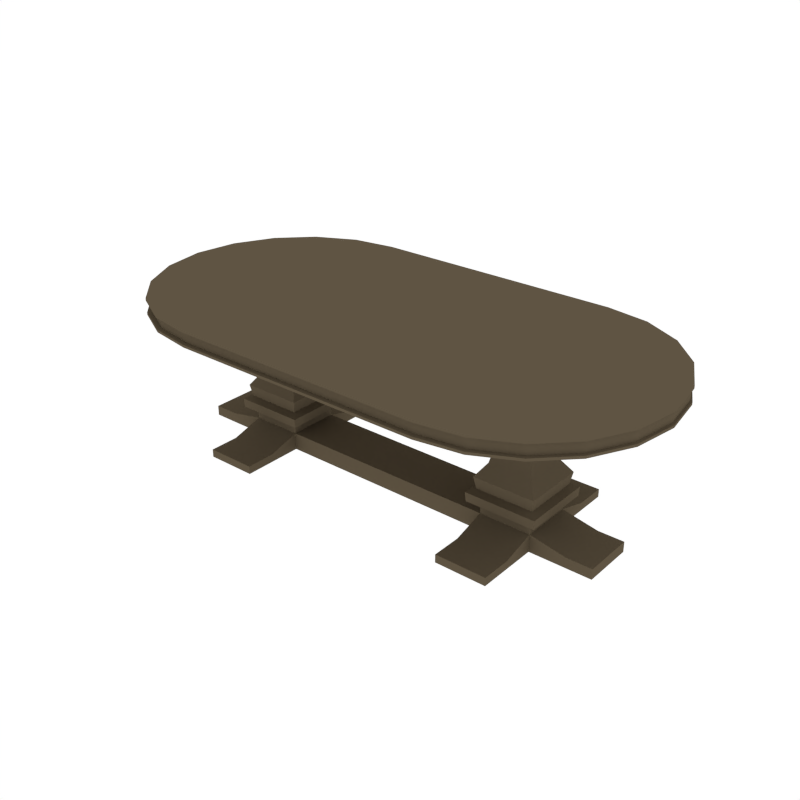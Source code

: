 # Source: Table_RoundLarge.blend  (saved by Blender 2.79.0; exported with 4.5.12 LTS)
import bpy
from mathutils import Matrix  # noqa: F401  (used for matrix-valued properties, if any)

bpy.ops.wm.read_factory_settings(use_empty=True)
scene = bpy.context.scene
scene.name = 'Scene'

# ---- collections
col_collection_1 = bpy.data.collections.new('Collection 1'); scene.collection.children.link(col_collection_1)

# ---- materials (node trees are filled in below, after node groups)
mat_wood = bpy.data.materials.new('Wood')
mat_wood.alpha_threshold = 0.0
mat_wood.diffuse_color = (0.1144, 0.08866, 0.05613, 1.0)
mat_wood.roughness = 0.5

# ---- node groups
ng_auto_smooth = bpy.data.node_groups.new('Auto Smooth', 'GeometryNodeTree')
_s = ng_auto_smooth.interface.new_socket(name='Geometry', in_out='OUTPUT', socket_type='NodeSocketGeometry')
_s = ng_auto_smooth.interface.new_socket(name='Geometry', in_out='INPUT', socket_type='NodeSocketGeometry')
_s = ng_auto_smooth.interface.new_socket(name='Angle', in_out='INPUT', socket_type='NodeSocketFloat')
_s.subtype = 'ANGLE'
_s.min_value = 0.0
_s.max_value = 3.142
ng_auto_smooth.is_modifier = True
_N = ng_auto_smooth.nodes; _L = ng_auto_smooth.links
n0 = _N.new('NodeGroupOutput'); n0.name = 'Group Output'; n0.location = (480, -100)
n1 = _N.new('NodeGroupInput'); n1.name = 'Group Input'; n1.location = (-420, -300)
n2 = _N.new('NodeGroupInput'); n2.name = 'Group Input.001'; n2.location = (-60, -100)
n3 = _N.new('GeometryNodeSetShadeSmooth'); n3.name = 'Set Shade Smooth'; n3.location = (120, -100)
n3.domain = 'EDGE'
n4 = _N.new('GeometryNodeSetShadeSmooth'); n4.name = 'Set Shade Smooth.001'; n4.location = (300, -100)
n5 = _N.new('GeometryNodeInputMeshEdgeAngle'); n5.name = 'Edge Angle'; n5.location = (-420, -220)
n6 = _N.new('GeometryNodeInputEdgeSmooth'); n6.name = 'Is Edge Smooth'; n6.location = (-60, -160)
n7 = _N.new('GeometryNodeInputShadeSmooth'); n7.name = 'Is Face Smooth'; n7.location = (-240, -340)
n8 = _N.new('FunctionNodeBooleanMath'); n8.name = 'Boolean Math'; n8.location = (-60, -220)
n9 = _N.new('FunctionNodeCompare'); n9.name = 'Compare'; n9.location = (-240, -180)
n9.operation = 'LESS_EQUAL'
_L.new(n5.outputs[0], n9.inputs[0])
_L.new(n4.outputs[0], n0.inputs[0])
_L.new(n1.outputs[1], n9.inputs[1])
_L.new(n9.outputs[0], n8.inputs[0])
_L.new(n7.outputs[0], n8.inputs[1])
_L.new(n2.outputs[0], n3.inputs[0])
_L.new(n6.outputs[0], n3.inputs[1])
_L.new(n3.outputs[0], n4.inputs[0])
_L.new(n8.outputs[0], n3.inputs[2])
n0.is_active_output = True

# ---- material node trees

# ---- world
world_world = bpy.data.worlds.new('World'); scene.world = world_world
world_world.color = (1.0, 1.0, 1.0)
world_world.use_sun_shadow = False
world_world.sun_shadow_jitter_overblur = 0.0
world_world.cycles.sampling_method = 'NONE'
world_world.cycles.sample_map_resolution = 256

# ---- meshes
me_cylinder_013 = bpy.data.meshes.new('Cylinder.013')
me_cylinder_013.from_pydata([(1.058, 0.1022, 1.054), (1.09, 0.1338, 0.8873), (1.058, -0.1053, 1.054), (1.09, -0.1369, 0.8873), (0.8507, 0.1022, 1.054), (0.8191, 0.1338, 0.8873), (0.8507, -0.1053, 1.054), (0.8191, -0.1369, 0.8873), (0.7473, -0.2086, 0.7805), (1.161, -0.2086, 0.7805), (1.161, 0.2055, 0.7805), (0.7473, 0.2055, 0.7805), (0.8383, -0.1177, 0.6788), (1.071, -0.1177, 0.6788), (1.071, 0.1146, 0.6788), (0.8383, 0.1146, 0.6788), (1.075, 0.1188, 0.6103), (0.834, 0.1188, 0.6103), (0.834, -0.1219, 0.6103), (1.075, -0.1219, 0.6103), (0.7556, -0.2003, 0.3032), (1.153, -0.2003, 0.3032), (1.153, 0.1972, 0.3032), (0.7556, 0.1972, 0.3032), (0.7074, -0.2486, 0.2813), (1.201, -0.2486, 0.2813), (1.201, 0.2455, 0.2813), (0.7074, 0.2455, 0.2813), (0.713, -0.243, 0.2173), (1.196, -0.243, 0.2173), (1.196, 0.2399, 0.2173), (0.713, 0.2399, 0.2173), (0.7762, -0.1798, 0.1966), (1.133, -0.1798, 0.1966), (1.133, 0.1767, 0.1966), (0.7762, 0.1767, 0.1966), (0.7762, -0.1798, 0.1261), (1.133, -0.1798, 0.1261), (1.133, 0.1767, 0.1261), (0.7762, 0.1767, 0.1261), (0.8029, -0.153, 0.4752), (0.7408, -0.2151, 0.3853), (1.168, -0.2151, 0.3853), (1.106, -0.153, 0.4752), (1.168, 0.212, 0.3853), (1.106, 0.1499, 0.4752), (0.7408, 0.212, 0.3853), (0.8029, 0.1499, 0.4752), (0.7762, -0.1798, 0.005098), (1.133, -0.1798, 0.005098), (1.133, 0.1767, 0.005098), (0.7762, 0.1767, 0.005098), (1.383, -0.1798, 0.07678), (1.383, 0.1767, 0.07678), (1.383, -0.1798, 0.005098), (1.383, 0.1767, 0.005098), (1.561, -0.1798, 0.07678), (1.561, 0.1767, 0.07678), (1.561, -0.1798, 0.005098), (1.561, 0.1767, 0.005098), (0.7762, -0.4039, 0.0611), (1.133, -0.4039, 0.0611), (1.133, 0.4008, 0.0611), (0.7762, 0.4008, 0.0611), (0.7762, -0.4039, 0.005098), (1.133, -0.4039, 0.005098), (1.133, 0.4008, 0.005098), (0.7762, 0.4008, 0.005098), (0.7762, -0.6147, 0.0611), (1.133, -0.6147, 0.0611), (1.133, 0.6116, 0.0611), (0.7762, 0.6116, 0.0611), (0.7762, -0.6147, 0.005098), (1.133, -0.6147, 0.005098), (1.133, 0.6116, 0.005098), (0.7762, 0.6116, 0.005098), (-1.058, 0.1022, 1.054), (-1.09, 0.1338, 0.8873), (-1.058, -0.1053, 1.054), (-1.09, -0.1369, 0.8873), (-0.8507, 0.1022, 1.054), (-0.8191, 0.1338, 0.8873), (-0.8507, -0.1053, 1.054), (-0.8191, -0.1369, 0.8873), (-0.7473, -0.2086, 0.7805), (-1.161, -0.2086, 0.7805), (-1.161, 0.2055, 0.7805), (-0.7473, 0.2055, 0.7805), (-0.8383, -0.1177, 0.6788), (-1.071, -0.1177, 0.6788), (-1.071, 0.1146, 0.6788), (-0.8383, 0.1146, 0.6788), (-1.075, 0.1188, 0.6103), (-0.834, 0.1188, 0.6103), (-0.834, -0.1219, 0.6103), (-1.075, -0.1219, 0.6103), (-0.7556, -0.2003, 0.3032), (-1.153, -0.2003, 0.3032), (-1.153, 0.1972, 0.3032), (-0.7556, 0.1972, 0.3032), (-0.7074, -0.2486, 0.2813), (-1.201, -0.2486, 0.2813), (-1.201, 0.2455, 0.2813), (-0.7074, 0.2455, 0.2813), (-0.713, -0.243, 0.2173), (-1.196, -0.243, 0.2173), (-1.196, 0.2399, 0.2173), (-0.713, 0.2399, 0.2173), (-0.7762, -0.1798, 0.1966), (-1.133, -0.1798, 0.1966), (-1.133, 0.1767, 0.1966), (-0.7762, 0.1767, 0.1966), (-0.7762, -0.1798, 0.1261), (-1.133, -0.1798, 0.1261), (-1.133, 0.1767, 0.1261), (-0.7762, 0.1767, 0.1261), (-0.8029, -0.153, 0.4752), (-0.7408, -0.2151, 0.3853), (-1.168, -0.2151, 0.3853), (-1.106, -0.153, 0.4752), (-1.168, 0.212, 0.3853), (-1.106, 0.1499, 0.4752), (-0.7408, 0.212, 0.3853), (-0.8029, 0.1499, 0.4752), (-0.7762, -0.1798, 0.005098), (-1.133, -0.1798, 0.005098), (-1.133, 0.1767, 0.005098), (-0.7762, 0.1767, 0.005098), (0.0, 0.1767, 0.1261), (0.0, -0.1798, 0.1261), (0.0, 0.1767, 0.005098), (0.0, -0.1798, 0.005098), (-1.383, -0.1798, 0.07678), (-1.383, 0.1767, 0.07678), (-1.383, -0.1798, 0.005098), (-1.383, 0.1767, 0.005098), (-1.561, -0.1798, 0.07678), (-1.561, 0.1767, 0.07678), (-1.561, -0.1798, 0.005098), (-1.561, 0.1767, 0.005098), (-0.7762, -0.4039, 0.0611), (-1.133, -0.4039, 0.0611), (-1.133, 0.4008, 0.0611), (-0.7762, 0.4008, 0.0611), (-0.7762, -0.4039, 0.005098), (-1.133, -0.4039, 0.005098), (-1.133, 0.4008, 0.005098), (-0.7762, 0.4008, 0.005098), (-0.7762, -0.6147, 0.0611), (-1.133, -0.6147, 0.0611), (-1.133, 0.6116, 0.0611), (-0.7762, 0.6116, 0.0611), (-0.7762, -0.6147, 0.005098), (-1.133, -0.6147, 0.005098), (-1.133, 0.6116, 0.005098), (-0.7762, 0.6116, 0.005098), (0.8862, 0.9705, 1.011), (0.8862, 0.9705, 1.126), (1.186, 0.923, 1.011), (1.186, 0.923, 1.126), (1.457, 0.7851, 1.011), (1.457, 0.7851, 1.126), (1.671, 0.5704, 1.011), (1.671, 0.5704, 1.126), (1.809, 0.2999, 1.011), (1.809, 0.2999, 1.126), (1.857, -5.933e-07, 1.011), (1.857, -5.933e-07, 1.126), (1.809, -0.2999, 1.011), (1.809, -0.2999, 1.126), (1.671, -0.5704, 1.011), (1.671, -0.5704, 1.126), (1.457, -0.7851, 1.011), (1.457, -0.7851, 1.126), (1.186, -0.923, 1.011), (1.186, -0.923, 1.126), (0.8862, -0.9705, 1.011), (0.8862, -0.9705, 1.126), (0.8862, 0.9705, 1.028), (0.8862, 0.9705, 1.109), (1.186, 0.923, 1.109), (1.186, 0.923, 1.028), (1.457, 0.7851, 1.109), (1.457, 0.7851, 1.028), (1.671, 0.5704, 1.109), (1.671, 0.5704, 1.028), (1.809, 0.2999, 1.109), (1.809, 0.2999, 1.028), (1.857, -5.933e-07, 1.109), (1.857, -5.933e-07, 1.028), (1.809, -0.2999, 1.109), (1.809, -0.2999, 1.028), (1.671, -0.5704, 1.109), (1.671, -0.5704, 1.028), (1.457, -0.7851, 1.109), (1.457, -0.7851, 1.028), (1.186, -0.923, 1.109), (1.186, -0.923, 1.028), (0.8862, -0.9705, 1.109), (0.8862, -0.9705, 1.028), (0.8879, 0.9646, 1.029), (0.8879, 0.9646, 1.109), (1.182, 0.9181, 1.109), (1.182, 0.9181, 1.029), (1.447, 0.783, 1.109), (1.447, 0.783, 1.029), (1.657, 0.5727, 1.109), (1.657, 0.5727, 1.029), (1.792, 0.3078, 1.109), (1.792, 0.3078, 1.029), (1.838, 0.01401, 1.109), (1.838, 0.01401, 1.029), (1.792, -0.2797, 1.109), (1.792, -0.2797, 1.029), (1.657, -0.5447, 1.109), (1.657, -0.5447, 1.029), (1.447, -0.755, 1.109), (1.447, -0.755, 1.029), (1.182, -0.89, 1.109), (1.182, -0.89, 1.029), (0.8879, -0.9366, 1.109), (0.8879, -0.9366, 1.029), (-0.8862, 0.9705, 1.011), (-0.8862, 0.9705, 1.126), (-1.186, 0.923, 1.011), (-1.186, 0.923, 1.126), (-1.457, 0.7851, 1.011), (-1.457, 0.7851, 1.126), (-1.671, 0.5704, 1.011), (-1.671, 0.5704, 1.126), (-1.809, 0.2999, 1.011), (-1.809, 0.2999, 1.126), (-1.857, -1.641e-06, 1.011), (-1.857, -1.641e-06, 1.126), (-1.809, -0.2999, 1.011), (-1.809, -0.2999, 1.126), (-1.671, -0.5704, 1.011), (-1.671, -0.5704, 1.126), (-1.457, -0.7851, 1.011), (-1.457, -0.7851, 1.126), (-1.186, -0.923, 1.011), (-1.186, -0.923, 1.126), (-0.8862, -0.9705, 1.011), (-0.8862, -0.9705, 1.126), (-0.8862, 0.9705, 1.028), (-0.8862, 0.9705, 1.109), (-1.186, 0.923, 1.109), (-1.186, 0.923, 1.028), (-1.457, 0.7851, 1.109), (-1.457, 0.7851, 1.028), (-1.671, 0.5704, 1.109), (-1.671, 0.5704, 1.028), (-1.809, 0.2999, 1.109), (-1.809, 0.2999, 1.028), (-1.857, -1.641e-06, 1.109), (-1.857, -1.641e-06, 1.028), (-1.809, -0.2999, 1.109), (-1.809, -0.2999, 1.028), (-1.671, -0.5704, 1.109), (-1.671, -0.5704, 1.028), (-1.457, -0.7851, 1.109), (-1.457, -0.7851, 1.028), (-1.186, -0.923, 1.109), (-1.186, -0.923, 1.028), (-0.8862, -0.9705, 1.109), (-0.8862, -0.9705, 1.028), (-0.8879, 0.9646, 1.029), (-0.8879, 0.9646, 1.109), (-1.182, 0.9181, 1.109), (-1.182, 0.9181, 1.029), (-1.447, 0.783, 1.109), (-1.447, 0.783, 1.029), (-1.657, 0.5727, 1.109), (-1.657, 0.5727, 1.029), (-1.792, 0.3078, 1.109), (-1.792, 0.3078, 1.029), (-1.838, 0.01401, 1.109), (-1.838, 0.01401, 1.029), (-1.792, -0.2797, 1.109), (-1.792, -0.2797, 1.029), (-1.657, -0.5447, 1.109), (-1.657, -0.5447, 1.029), (-1.447, -0.755, 1.109), (-1.447, -0.755, 1.029), (-1.182, -0.89, 1.109), (-1.182, -0.89, 1.029), (-0.8879, -0.9366, 1.109), (-0.8879, -0.9366, 1.029), (-2.524e-07, 0.9705, 1.011), (-2.524e-07, 0.9705, 1.126), (-2.85e-07, -0.9705, 1.011), (-2.85e-07, -0.9705, 1.126), (-2.524e-07, 0.9705, 1.028), (-2.524e-07, 0.9705, 1.109), (-2.85e-07, -0.9705, 1.109), (-2.85e-07, -0.9705, 1.028), (-2.525e-07, 0.9646, 1.029), (-2.525e-07, 0.9646, 1.109), (-2.844e-07, -0.9366, 1.109), (-2.844e-07, -0.9366, 1.029)], [], [(1, 0, 2, 3), (3, 2, 6, 7), (5, 4, 0, 1), (0, 4, 6, 2), (7, 6, 4, 5), (1, 10, 11, 5), (5, 11, 8, 7), (11, 10, 14, 15), (3, 9, 10, 1), (16, 19, 43, 45), (9, 8, 12, 13), (8, 11, 15, 12), (10, 9, 13, 14), (46, 44, 22, 23), (44, 42, 21, 22), (12, 15, 17, 18), (41, 46, 23, 20), (23, 22, 26, 27), (17, 16, 45, 47), (19, 18, 40, 43), (18, 17, 47, 40), (24, 27, 31, 28), (21, 20, 24, 25), (20, 23, 27, 24), (22, 21, 25, 26), (31, 30, 34, 35), (26, 25, 29, 30), (27, 26, 30, 31), (25, 24, 28, 29), (35, 34, 38, 39), (29, 28, 32, 33), (28, 31, 35, 32), (30, 29, 33, 34), (48, 49, 65, 64), (33, 32, 36, 37), (32, 35, 39, 36), (34, 33, 37, 38), (41, 42, 43, 40), (42, 44, 45, 43), (44, 46, 47, 45), (46, 41, 40, 47), (42, 41, 20, 21), (13, 12, 18, 19), (15, 14, 16, 17), (14, 13, 19, 16), (7, 8, 9, 3), (51, 50, 49, 48), (50, 51, 67, 66), (39, 51, 130, 128), (37, 49, 54, 52), (51, 48, 131, 130), (36, 39, 128, 129), (48, 36, 129, 131), (55, 53, 57, 59), (49, 50, 55, 54), (38, 37, 52, 53), (50, 38, 53, 55), (57, 56, 58, 59), (53, 52, 56, 57), (52, 54, 58, 56), (54, 55, 59, 58), (63, 62, 70, 71), (66, 67, 75, 74), (49, 37, 61, 65), (39, 38, 62, 63), (51, 39, 63, 67), (37, 36, 60, 61), (36, 48, 64, 60), (38, 50, 66, 62), (71, 70, 74, 75), (69, 68, 72, 73), (60, 64, 72, 68), (62, 66, 74, 70), (64, 65, 73, 72), (61, 60, 68, 69), (65, 61, 69, 73), (67, 63, 71, 75), (77, 79, 78, 76), (79, 83, 82, 78), (81, 77, 76, 80), (76, 78, 82, 80), (83, 81, 80, 82), (77, 81, 87, 86), (81, 83, 84, 87), (87, 91, 90, 86), (79, 77, 86, 85), (92, 121, 119, 95), (85, 89, 88, 84), (84, 88, 91, 87), (86, 90, 89, 85), (122, 99, 98, 120), (120, 98, 97, 118), (88, 94, 93, 91), (117, 96, 99, 122), (99, 103, 102, 98), (93, 123, 121, 92), (95, 119, 116, 94), (94, 116, 123, 93), (100, 104, 107, 103), (97, 101, 100, 96), (96, 100, 103, 99), (98, 102, 101, 97), (107, 111, 110, 106), (102, 106, 105, 101), (103, 107, 106, 102), (101, 105, 104, 100), (111, 115, 114, 110), (105, 109, 108, 104), (104, 108, 111, 107), (106, 110, 109, 105), (124, 144, 145, 125), (109, 113, 112, 108), (108, 112, 115, 111), (110, 114, 113, 109), (117, 116, 119, 118), (118, 119, 121, 120), (120, 121, 123, 122), (122, 123, 116, 117), (118, 97, 96, 117), (89, 95, 94, 88), (91, 93, 92, 90), (90, 92, 95, 89), (83, 79, 85, 84), (127, 124, 125, 126), (126, 146, 147, 127), (115, 128, 130, 127), (113, 132, 134, 125), (127, 130, 131, 124), (112, 129, 128, 115), (124, 131, 129, 112), (135, 139, 137, 133), (125, 134, 135, 126), (114, 133, 132, 113), (126, 135, 133, 114), (137, 139, 138, 136), (133, 137, 136, 132), (132, 136, 138, 134), (134, 138, 139, 135), (143, 151, 150, 142), (146, 154, 155, 147), (125, 145, 141, 113), (115, 143, 142, 114), (127, 147, 143, 115), (113, 141, 140, 112), (112, 140, 144, 124), (114, 142, 146, 126), (151, 155, 154, 150), (149, 153, 152, 148), (140, 148, 152, 144), (142, 150, 154, 146), (144, 152, 153, 145), (141, 149, 148, 140), (145, 153, 149, 141), (147, 155, 151, 143), (179, 157, 159, 180), (180, 159, 161, 182), (182, 161, 163, 184), (184, 163, 165, 186), (186, 165, 167, 188), (188, 167, 169, 190), (190, 169, 171, 192), (192, 171, 173, 194), (194, 173, 175, 196), (196, 175, 177, 198), (159, 157, 177, 175, 173, 171, 169, 167, 165, 163, 161), (197, 195, 217, 219), (182, 184, 206, 204), (196, 198, 220, 218), (185, 183, 205, 207), (199, 197, 219, 221), (184, 186, 208, 206), (174, 197, 199, 176), (187, 185, 207, 209), (172, 195, 197, 174), (170, 193, 195, 172), (168, 191, 193, 170), (186, 188, 210, 208), (166, 189, 191, 168), (164, 187, 189, 166), (162, 185, 187, 164), (189, 187, 209, 211), (160, 183, 185, 162), (158, 181, 183, 160), (156, 178, 181, 158), (188, 190, 212, 210), (219, 218, 220, 221), (217, 216, 218, 219), (215, 214, 216, 217), (213, 212, 214, 215), (211, 210, 212, 213), (209, 208, 210, 211), (207, 206, 208, 209), (205, 204, 206, 207), (203, 202, 204, 205), (200, 201, 202, 203), (183, 181, 203, 205), (194, 196, 218, 216), (180, 182, 204, 202), (195, 193, 215, 217), (181, 178, 200, 203), (192, 194, 216, 214), (179, 180, 202, 201), (193, 191, 213, 215), (190, 192, 214, 212), (191, 189, 211, 213), (176, 156, 158, 160, 162, 164, 166, 168, 170, 172, 174), (177, 157, 289, 291), (176, 199, 295, 290), (198, 177, 291, 294), (220, 198, 294, 298), (156, 176, 290, 288), (221, 220, 298, 299), (178, 156, 288, 292), (201, 200, 296, 297), (179, 201, 297, 293), (199, 221, 299, 295), (157, 179, 293, 289), (200, 178, 292, 296), (245, 246, 225, 223), (246, 248, 227, 225), (248, 250, 229, 227), (250, 252, 231, 229), (252, 254, 233, 231), (254, 256, 235, 233), (256, 258, 237, 235), (258, 260, 239, 237), (260, 262, 241, 239), (262, 264, 243, 241), (225, 227, 229, 231, 233, 235, 237, 239, 241, 243, 223), (263, 285, 283, 261), (248, 270, 272, 250), (262, 284, 286, 264), (251, 273, 271, 249), (265, 287, 285, 263), (250, 272, 274, 252), (240, 242, 265, 263), (253, 275, 273, 251), (238, 240, 263, 261), (236, 238, 261, 259), (234, 236, 259, 257), (252, 274, 276, 254), (232, 234, 257, 255), (230, 232, 255, 253), (228, 230, 253, 251), (255, 277, 275, 253), (226, 228, 251, 249), (224, 226, 249, 247), (222, 224, 247, 244), (254, 276, 278, 256), (285, 287, 286, 284), (283, 285, 284, 282), (281, 283, 282, 280), (279, 281, 280, 278), (277, 279, 278, 276), (275, 277, 276, 274), (273, 275, 274, 272), (271, 273, 272, 270), (269, 271, 270, 268), (266, 269, 268, 267), (249, 271, 269, 247), (260, 282, 284, 262), (246, 268, 270, 248), (261, 283, 281, 259), (247, 269, 266, 244), (258, 280, 282, 260), (245, 267, 268, 246), (259, 281, 279, 257), (256, 278, 280, 258), (257, 279, 277, 255), (242, 240, 238, 236, 234, 232, 230, 228, 226, 224, 222), (243, 291, 289, 223), (242, 290, 295, 265), (264, 294, 291, 243), (286, 298, 294, 264), (222, 288, 290, 242), (287, 299, 298, 286), (244, 292, 288, 222), (267, 297, 296, 266), (245, 293, 297, 267), (265, 295, 299, 287), (223, 289, 293, 245), (266, 296, 292, 244)])
me_cylinder_013.polygons.foreach_set('use_smooth', [True] * 282)
me_cylinder_013.materials.append(mat_wood)
me_cylinder_013.use_remesh_preserve_volume = False
me_cylinder_013.use_remesh_preserve_attributes = False
me_cylinder_013.use_mirror_vertex_groups = False
me_cylinder_013.update()

# ---- objects
ob_table_roundlarge = bpy.data.objects.new('Table_RoundLarge', me_cylinder_013)

# ---- transforms, parenting, visibility, modifiers, constraints
ob_table_roundlarge.location = (0.0, 0.0, 0.0)
ob_table_roundlarge.lineart.crease_threshold = 0.0
_m = ob_table_roundlarge.modifiers.new('Auto Smooth', 'NODES')
_m.node_group = ng_auto_smooth
_gi = [s.identifier for s in ng_auto_smooth.interface.items_tree if s.item_type == 'SOCKET' and s.in_out == 'INPUT']
_m[_gi[1]] = 0.7051  # Angle

# ---- collection membership
col_collection_1.objects.link(ob_table_roundlarge)

# ---- scene / render settings (as saved in the file)
scene.frame_start = 1; scene.frame_end = 250; scene.frame_set(0)
scene.render.engine = 'CYCLES'
scene.render.resolution_x = 1000
scene.render.resolution_y = 1000
scene.render.dither_intensity = 0.0
scene.cycles.samples = 200
scene.cycles.sampling_pattern = 'TABULATED_SOBOL'
scene.cycles.light_sampling_threshold = 0.0
scene.cycles.use_adaptive_sampling = False
scene.cycles.use_light_tree = False
scene.cycles.caustics_reflective = False
scene.cycles.caustics_refractive = False
scene.cycles.blur_glossy = 0.0
scene.cycles.max_bounces = 2
scene.cycles.pixel_filter_type = 'GAUSSIAN'
scene.cycles.sample_clamp_indirect = 0.0
scene.view_settings.view_transform = 'Standard'
bpy.context.view_layer.update()

# ---- added for rendering (the .blend has no active camera): camera
cam_auto = bpy.data.cameras.new('AutoCamera')
cam_auto.lens = 50.0
cam_auto.sensor_width = 36.0
cam_auto.clip_end = 1000.0
ob_auto_camera = bpy.data.objects.new('AutoCamera', cam_auto)
scene.collection.objects.link(ob_auto_camera)
ob_auto_camera.location = (4.01313, -4.81576, 3.7762)
ob_auto_camera.rotation_euler = (1.09748, -7.21219e-08, 0.694738)
scene.camera = ob_auto_camera
bpy.context.view_layer.update()
